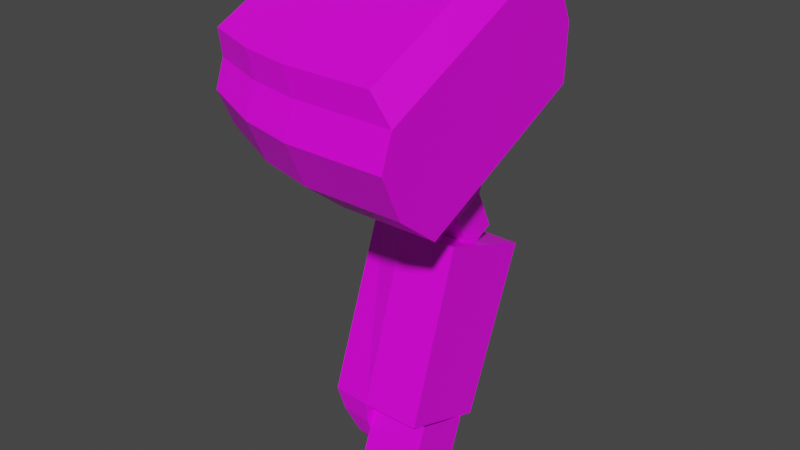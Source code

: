 # Source: mech_armr08.blend  (saved by Blender 3.3.6; exported with 4.5.12 LTS)
import bpy
from mathutils import Matrix  # noqa: F401  (used for matrix-valued properties, if any)

bpy.ops.wm.read_factory_settings(use_empty=True)
scene = bpy.context.scene
scene.name = 'Scene'

# ---- collections
col_armr08 = bpy.data.collections.new('armr08'); scene.collection.children.link(col_armr08)

# ---- images (referenced by path relative to the original .blend; pixels are not part of the script)
import os
ASSET_DIR = os.environ.get("B2B_ASSET_DIR", "")  # directory of the original .blend (textures are referenced by path, not embedded)
HERE = os.path.dirname(os.path.abspath(__file__))  # packed textures are extracted next to this script under _unpacked/

def load_image(name, relpath, width, height, colorspace="sRGB"):
    """Load a texture the original file referenced (path relative to the .blend, or extracted next to this script)."""
    p = next((c for c in (os.path.join(HERE, relpath), os.path.join(ASSET_DIR, relpath)) if relpath and os.path.exists(c)), "")
    if p:
        img = bpy.data.images.load(p, check_existing=True)
        img.name = name
    else:  # same state as the original file: an image datablock whose file is absent (Cycles renders it pink)
        img = bpy.data.images.new(name, width, height)
        img.source = "FILE"
        img.filepath = "//" + (relpath or name)
    img.colorspace_settings.name = colorspace
    return img
img_tex_armr08_png = load_image('tex_armr08.png', 'tex_armr08.png', 1024, 1024, 'sRGB')

# ---- materials (node trees are filled in below, after node groups)
mat_mat_armr = bpy.data.materials.new('mat_armr')
mat_mat_armr.alpha_threshold = 0.0
mat_mat_armr.use_backface_culling = True
mat_mat_armr.use_transparent_shadow = False
mat_mat_armr.line_color = (0.0, 0.0, 0.0, 1.0)
mat_mat_team = bpy.data.materials.new('mat_team')
mat_mat_team.use_backface_culling = True
mat_mat_team.use_transparent_shadow = False

# ---- material node trees
mat_mat_armr.use_nodes = True; mat_mat_armr.node_tree.nodes.clear()
_N = mat_mat_armr.node_tree.nodes; _L = mat_mat_armr.node_tree.links
n0 = _N.new('ShaderNodeOutputMaterial'); n0.name = 'Material Output'; n0.location = (300, 300)
n1 = _N.new('ShaderNodeBsdfPrincipled'); n1.name = 'Principled BSDF'; n1.location = (10, 300)
n1.distribution = 'GGX'
n1.subsurface_method = 'BURLEY'
n1.inputs[2].default_value = 0.4
n1.inputs[3].default_value = 1.45
n1.inputs[27].default_value = (0.0, 0.0, 0.0, 1.0)
n1.inputs[28].default_value = 1.0
n2 = _N.new('ShaderNodeTexImage'); n2.name = 'Image Texture.001'; n2.location = (-254, 300)
n2.image = img_tex_armr08_png
n2.interpolation = 'Closest'
_L.new(n1.outputs[0], n0.inputs[0])
_L.new(n2.outputs[0], n1.inputs[0])
n0.is_active_output = True
mat_mat_team.use_nodes = True; mat_mat_team.node_tree.nodes.clear()
_N = mat_mat_team.node_tree.nodes; _L = mat_mat_team.node_tree.links
n0 = _N.new('ShaderNodeBsdfPrincipled'); n0.name = 'Principled BSDF'; n0.location = (10, 300)
n0.distribution = 'GGX'
n0.subsurface_method = 'BURLEY'
n0.inputs[0].default_value = (0.8, 0.004458, 0.0, 1.0)
n0.inputs[3].default_value = 1.45
n0.inputs[27].default_value = (0.0, 0.0, 0.0, 1.0)
n0.inputs[28].default_value = 1.0
n1 = _N.new('ShaderNodeOutputMaterial'); n1.name = 'Material Output'; n1.location = (300, 300)
_L.new(n0.outputs[0], n1.inputs[0])
n1.is_active_output = True

# ---- world
world_world = bpy.data.worlds.new('World'); scene.world = world_world
world_world.use_nodes = True; world_world.node_tree.nodes.clear()
_N = world_world.node_tree.nodes; _L = world_world.node_tree.links
n0 = _N.new('ShaderNodeOutputWorld'); n0.name = 'World Output'; n0.location = (300, 300)
n1 = _N.new('ShaderNodeBackground'); n1.name = 'Background'; n1.location = (10, 300)
n1.inputs[0].default_value = (0.05088, 0.05088, 0.05088, 1.0)
_L.new(n1.outputs[0], n0.inputs[0])
n0.is_active_output = True
world_world.color = (0.05088, 0.05088, 0.05088)
world_world.use_sun_shadow = False
world_world.sun_shadow_jitter_overblur = 0.0

# ---- meshes
me_arm = bpy.data.meshes.new('arm')
me_arm.from_pydata([(-0.1053, -0.06661, -0.6404), (-0.2253, 0.3005, -0.2632), (-0.3101, 0.1033, -0.7022), (-0.3101, 0.2675, -0.2512), (-0.3453, 0.02361, -0.6732), (-0.3453, 0.1878, -0.2222), (-0.3101, -0.05613, -0.6442), (-0.3101, 0.108, -0.1932), (-0.1053, 0.1138, -0.7061), (-0.2253, 0.075, -0.1811), (-0.2253, 0.04524, -0.298), (-0.2253, -0.06661, -0.6404), (-0.2253, 0.1138, -0.7061), (-0.2253, 0.2482, -0.3719), (-0.1053, 0.04524, -0.298), (-0.1053, 0.2482, -0.3719), (-0.2931, 0.07371, -0.734), (-0.3213, 0.009925, -0.7108), (-0.2931, -0.05386, -0.6876), (-0.2253, 0.08209, -0.7371), (-0.2253, -0.06224, -0.6845), (-0.266, 0.03452, -0.7623), (-0.2829, -0.003756, -0.7484), (-0.266, -0.04203, -0.7345), (-0.2253, 0.03954, -0.7642), (-0.2253, -0.04706, -0.7326), (-0.2416, 0.004713, -0.7728), (-0.2483, -0.0106, -0.7672), (-0.2416, -0.02591, -0.7616), (-0.2253, 0.006724, -0.7735), (-0.2253, -0.02792, -0.7609), (-0.01027, -0.2639, -0.02173), (-0.01027, -0.2217, -0.1124), (-0.01027, 0.1892, 0.1896), (-0.01027, 0.2315, 0.09895), (-0.01027, -0.1341, -0.1819), (-0.06027, -0.02231, -0.1849), (-0.06027, 0.1589, -0.1004), (-0.01027, 0.2284, -0.01281), (-0.01027, 0.1228, 0.2138), (-0.01027, -0.2397, 0.04472), (-0.2103, -0.2639, -0.02173), (-0.2103, -0.2217, -0.1124), (-0.2103, 0.1892, 0.1896), (-0.2103, 0.2315, 0.09895), (-0.2103, -0.1341, -0.1819), (-0.2103, -0.02231, -0.1849), (-0.2103, 0.1589, -0.1004), (-0.2103, 0.2284, -0.01281), (-0.2103, 0.1228, 0.2138), (-0.2103, -0.2397, 0.04472), (-0.3103, -0.2519, -0.01287), (-0.3103, -0.2121, -0.09818), (-0.3103, 0.1747, 0.186), (-0.3103, 0.2145, 0.1007), (-0.3103, -0.1296, -0.1636), (-0.3103, -0.02444, -0.1665), (-0.3103, 0.1462, -0.08691), (-0.3103, 0.2116, -0.004474), (-0.3103, 0.1122, 0.2088), (-0.3103, -0.2291, 0.04968), (-0.4103, -0.2228, 0.008465), (-0.4103, -0.189, -0.06404), (-0.4103, 0.1397, 0.1775), (-0.4103, 0.1735, 0.105), (-0.4103, -0.119, -0.1196), (-0.4103, -0.02954, -0.1221), (-0.4103, 0.1155, -0.05446), (-0.4103, 0.1711, 0.0156), (-0.4103, 0.08654, 0.1969), (-0.4103, -0.2035, 0.06162), (-0.05027, 0.08354, 0.2506), (-0.05027, -0.2427, 0.09849), (-0.2303, 0.08354, 0.2506), (-0.2303, -0.2427, 0.09849), (-0.3203, 0.07396, 0.2462), (-0.3203, -0.2332, 0.103), (-0.4103, 0.05091, 0.2354), (-0.4103, -0.2101, 0.1137), (-0.1028, 0.03753, -0.8033), (-0.1028, -0.07735, -0.7615), (-0.225, 0.03753, -0.8033), (-0.225, -0.07735, -0.7615), (-0.09111, 0.001707, -0.1758), (-0.09111, 0.1336, -0.1143), (-0.2367, 0.001707, -0.1758), (-0.2367, 0.1336, -0.1143), (-0.1275, 0.08389, -0.266), (-0.1275, 0.1498, -0.2352), (-0.2003, 0.08389, -0.266), (-0.2003, 0.1498, -0.2352), (-0.2003, 0.1868, -0.3144), (-0.2003, 0.1208, -0.3451), (-0.1275, 0.1868, -0.3144), (-0.1275, 0.1208, -0.3451), (-0.09111, -0.08987, 0.02056), (-0.09111, 0.04203, 0.08207), (-0.2367, -0.08987, 0.02056), (-0.2367, 0.04203, 0.08207), (-0.1028, 0.07735, -0.6939), (-0.1028, -0.03753, -0.6521), (-0.225, 0.07735, -0.6939), (-0.225, -0.03753, -0.6521)], [], [(12, 2, 3, 1, 13), (2, 4, 5, 3), (4, 6, 7, 5), (6, 11, 10, 9, 7), (10, 14, 15, 13), (3, 5, 7, 9, 1), (13, 1, 9, 10), (12, 19, 16, 2), (8, 15, 14, 0), (13, 15, 8, 12), (12, 8, 0, 11), (11, 0, 14, 10), (19, 24, 21, 16), (4, 17, 18, 6), (11, 20, 19, 12), (6, 18, 20, 11), (2, 16, 17, 4), (23, 28, 30, 25), (17, 22, 23, 18), (18, 23, 25, 20), (20, 25, 24, 19), (16, 21, 22, 17), (26, 29, 30, 28, 27), (25, 30, 29, 24), (21, 26, 27, 22), (24, 29, 26, 21), (22, 27, 28, 23), (40, 39, 71, 72), (38, 48, 44, 34), (50, 74, 76, 60), (36, 46, 47, 37), (34, 44, 43, 33), (40, 50, 41, 31), (37, 47, 48, 38), (32, 42, 45, 35), (31, 41, 42, 32), (33, 43, 49, 39), (35, 45, 46, 36), (35, 36, 37, 38), (56, 66, 67, 57), (46, 56, 57, 47), (44, 54, 53, 43), (50, 60, 51, 41), (47, 57, 58, 48), (42, 52, 55, 45), (41, 51, 52, 42), (43, 53, 59, 49), (45, 55, 56, 46), (48, 58, 54, 44), (70, 69, 63, 64, 68, 67, 66, 65, 62, 61), (54, 64, 63, 53), (60, 70, 61, 51), (57, 67, 68, 58), (52, 62, 65, 55), (51, 61, 62, 52), (53, 63, 69, 59), (55, 65, 66, 56), (58, 68, 64, 54), (40, 72, 74, 50), (71, 73, 74, 72), (73, 75, 76, 74), (75, 77, 78, 76), (69, 77, 75, 59), (49, 73, 71, 39), (60, 76, 78, 70), (59, 75, 73, 49), (70, 78, 77, 69), (40, 31, 32, 35, 38, 34, 33, 39), (80, 82, 81, 79), (102, 82, 80, 100), (101, 81, 82, 102), (99, 79, 81, 101), (100, 80, 79, 99), (83, 95, 97, 85), (86, 90, 89, 85), (86, 85, 97, 98), (86, 98, 96, 84), (83, 87, 88, 84), (85, 89, 87, 83), (84, 88, 90, 86), (88, 93, 91, 90), (89, 92, 94, 87), (90, 91, 92, 89), (87, 94, 93, 88), (84, 96, 95, 83)])
me_arm.polygons.foreach_set('material_index', [0, 0, 0, 0, 0, 0, 0, 0, 0, 0, 0, 0, 0, 0, 0, 0, 0, 0, 0, 0, 0, 0, 0, 0, 0, 0, 0, 0, 0, 0, 0, 0, 0, 0, 0, 0, 0, 0, 0, 0, 0, 0, 0, 0, 0, 0, 0, 0, 0, 1, 0, 0, 0, 0, 0, 0, 0, 0, 0, 0, 0, 0, 0, 0, 0, 0, 1, 0, 0, 0, 0, 0, 0, 0, 0, 0, 0, 0, 0, 0, 0, 0, 0, 0, 0])
_uv = me_arm.uv_layers.new(name='UVMap')
_uv.uv.foreach_set('vector', [0.3635, 0.2971, 0.3636, 0.246, 0.6503, 0.246, 0.6506, 0.3009, 0.5786, 0.2985, 0.3636, 0.246, 0.3636, 0.1912, 0.6503, 0.1912, 0.6503, 0.246, 0.3636, 0.1912, 0.3636, 0.1363, 0.6503, 0.1363, 0.6503, 0.1912, 0.3636, 0.1363, 0.3635, 0.08523, 0.5786, 0.08381, 0.6506, 0.08149, 0.6503, 0.1363, 0.2819, 0.7665, 0.3536, 0.7665, 0.3536, 0.8955, 0.2819, 0.8955, 0.6855, 0.8888, 0.6645, 0.8381, 0.6855, 0.7875, 0.7361, 0.7665, 0.7361, 0.9098, 0.8078, 0.9026, 0.7361, 0.9098, 0.7361, 0.7665, 0.8078, 0.7736, 0.3635, 0.2971, 0.3371, 0.2956, 0.3372, 0.2547, 0.3636, 0.246, 0.5685, 0.8883, 0.3536, 0.8955, 0.3536, 0.7665, 0.5685, 0.7736, 0.5786, 0.2985, 0.5781, 0.3702, 0.3631, 0.3688, 0.3635, 0.2971, 0.6402, 0.8883, 0.5685, 0.8883, 0.5685, 0.7736, 0.6402, 0.7736, 0.3635, 0.08523, 0.3631, 0.01357, 0.5781, 0.01216, 0.5786, 0.08381, 0.3371, 0.2956, 0.3071, 0.2931, 0.3071, 0.2686, 0.3372, 0.2547, 0.3636, 0.1912, 0.3363, 0.1857, 0.3363, 0.1418, 0.3636, 0.1363, 0.2525, 0.7753, 0.2286, 0.7638, 0.2286, 0.6721, 0.2525, 0.6606, 0.3636, 0.1363, 0.3372, 0.1277, 0.3371, 0.08678, 0.3635, 0.08523, 0.3636, 0.246, 0.3363, 0.2405, 0.3363, 0.1967, 0.3636, 0.1912, 0.3071, 0.1138, 0.2868, 0.1012, 0.2868, 0.09143, 0.3071, 0.08924, 0.3363, 0.1857, 0.3044, 0.1769, 0.3044, 0.1506, 0.3363, 0.1418, 0.3372, 0.1277, 0.3071, 0.1138, 0.3071, 0.08924, 0.3371, 0.08678, 0.2286, 0.7638, 0.2047, 0.7455, 0.2047, 0.6904, 0.2286, 0.6721, 0.3363, 0.2405, 0.3044, 0.2318, 0.3044, 0.2054, 0.3363, 0.1967, 0.183, 0.7082, 0.1928, 0.7069, 0.1928, 0.7289, 0.183, 0.7277, 0.179, 0.7179, 0.2047, 0.7455, 0.1928, 0.7289, 0.1928, 0.7069, 0.2047, 0.6904, 0.3044, 0.2318, 0.2819, 0.2239, 0.2819, 0.2133, 0.3044, 0.2054, 0.3071, 0.2931, 0.2868, 0.2909, 0.2868, 0.2811, 0.3071, 0.2686, 0.3044, 0.1769, 0.2819, 0.169, 0.2819, 0.1585, 0.3044, 0.1506, 0.7521, 0.6632, 0.7521, 0.4244, 0.7904, 0.4363, 0.7904, 0.6513, 0.2576, 0.1977, 0.1382, 0.1977, 0.1382, 0.131, 0.2576, 0.131, 0.7943, 0.2914, 0.8063, 0.2593, 0.8603, 0.2571, 0.8544, 0.289, 0.2277, 0.3839, 0.1382, 0.3839, 0.1382, 0.2645, 0.2277, 0.2645, 0.2576, 0.131, 0.1382, 0.131, 0.1382, 0.07127, 0.2576, 0.07127, 0.2576, 0.6194, 0.1382, 0.6194, 0.1382, 0.5772, 0.2576, 0.5772, 0.2277, 0.2645, 0.1382, 0.2645, 0.1382, 0.1977, 0.2576, 0.1977, 0.2576, 0.5175, 0.1382, 0.5175, 0.1382, 0.4507, 0.2576, 0.4507, 0.2576, 0.5772, 0.1382, 0.5772, 0.1382, 0.5175, 0.2576, 0.5175, 0.2576, 0.07127, 0.1382, 0.07127, 0.1382, 0.02905, 0.2576, 0.02905, 0.2576, 0.4507, 0.1382, 0.4507, 0.1382, 0.3839, 0.2277, 0.3839, 0.6028, 0.6632, 0.5606, 0.6035, 0.5606, 0.4841, 0.6028, 0.4244, 0.07753, 0.3804, 0.01267, 0.372, 0.01267, 0.2765, 0.07753, 0.268, 0.1382, 0.3839, 0.07753, 0.3804, 0.07753, 0.268, 0.1382, 0.2645, 0.1382, 0.131, 0.07781, 0.1257, 0.07781, 0.06952, 0.1382, 0.07127, 0.1382, 0.6194, 0.07825, 0.6244, 0.07825, 0.5846, 0.1382, 0.5772, 0.1382, 0.2645, 0.07745, 0.2629, 0.07745, 0.2001, 0.1382, 0.1977, 0.1382, 0.5175, 0.07759, 0.5183, 0.07759, 0.4554, 0.1382, 0.4507, 0.1382, 0.5772, 0.07781, 0.5789, 0.07781, 0.5227, 0.1382, 0.5175, 0.1382, 0.07127, 0.07825, 0.06383, 0.07825, 0.02409, 0.1382, 0.02905, 0.1382, 0.4507, 0.07745, 0.4484, 0.07745, 0.3855, 0.1382, 0.3839, 0.1382, 0.1977, 0.07759, 0.193, 0.07759, 0.1302, 0.1382, 0.131, 0.958, 0.4184, 0.958, 0.6095, 0.9341, 0.6334, 0.8863, 0.6334, 0.8386, 0.6095, 0.8147, 0.5617, 0.8147, 0.4662, 0.8386, 0.4184, 0.8863, 0.3945, 0.9341, 0.3945, 0.07781, 0.1257, 0.01448, 0.1131, 0.01448, 0.0653, 0.07781, 0.06952, 0.07825, 0.6244, 0.01735, 0.6363, 0.01735, 0.6025, 0.07825, 0.5846, 0.07745, 0.2629, 0.01216, 0.2592, 0.01216, 0.2058, 0.07745, 0.2001, 0.07759, 0.5183, 0.01303, 0.5201, 0.01303, 0.4667, 0.07759, 0.4554, 0.07781, 0.5789, 0.01448, 0.5832, 0.01448, 0.5354, 0.07781, 0.5227, 0.07825, 0.06383, 0.01735, 0.04594, 0.01735, 0.01216, 0.07825, 0.02409, 0.07745, 0.4484, 0.01216, 0.4427, 0.01216, 0.3893, 0.07745, 0.3855, 0.07759, 0.193, 0.01303, 0.1817, 0.01303, 0.1283, 0.07759, 0.1302, 0.6749, 0.2914, 0.6988, 0.2593, 0.8063, 0.2593, 0.7943, 0.2914, 0.6988, 0.04431, 0.8063, 0.04431, 0.8063, 0.2593, 0.6988, 0.2593, 0.8063, 0.04431, 0.86, 0.05062, 0.86, 0.253, 0.8063, 0.2593, 0.86, 0.05062, 0.9137, 0.06581, 0.9137, 0.2378, 0.86, 0.253, 0.9162, 0.02025, 0.9159, 0.0516, 0.8603, 0.04654, 0.8544, 0.01463, 0.7943, 0.01216, 0.8063, 0.04431, 0.6988, 0.04431, 0.6749, 0.01216, 0.8544, 0.289, 0.8603, 0.2571, 0.9159, 0.252, 0.9162, 0.2833, 0.8544, 0.01463, 0.8603, 0.04654, 0.8063, 0.04431, 0.7943, 0.01216, 0.958, 0.4184, 0.9878, 0.428, 0.9878, 0.5999, 0.958, 0.6095, 0.7521, 0.6632, 0.7223, 0.6931, 0.6626, 0.6931, 0.6028, 0.6632, 0.6028, 0.4244, 0.6626, 0.3945, 0.7223, 0.3945, 0.7521, 0.4244, 0.01216, 0.7336, 0.01216, 0.6606, 0.08516, 0.6606, 0.08516, 0.7336, 0.1547, 0.8796, 0.08516, 0.8796, 0.08516, 0.8066, 0.1547, 0.8066, 0.1547, 0.9526, 0.08516, 0.9526, 0.08516, 0.8796, 0.1547, 0.8796, 0.1547, 0.7336, 0.08516, 0.7336, 0.08516, 0.6606, 0.1547, 0.6606, 0.1547, 0.8066, 0.08516, 0.8066, 0.08516, 0.7336, 0.1547, 0.7336, 0.4113, 0.6552, 0.2819, 0.6552, 0.2819, 0.5683, 0.4113, 0.5683, 0.4113, 0.4814, 0.4842, 0.5032, 0.4842, 0.5466, 0.4113, 0.5683, 0.4113, 0.4814, 0.4113, 0.5683, 0.2819, 0.5683, 0.2819, 0.4814, 0.4113, 0.4814, 0.2819, 0.4814, 0.2819, 0.3945, 0.4113, 0.3945, 0.4113, 0.6552, 0.4842, 0.677, 0.4842, 0.7204, 0.4113, 0.7422, 0.4113, 0.5683, 0.4842, 0.5901, 0.4842, 0.6335, 0.4113, 0.6552, 0.4113, 0.3945, 0.4842, 0.4162, 0.4842, 0.4597, 0.4113, 0.4814, 0.4842, 0.4162, 0.5363, 0.4162, 0.5363, 0.4597, 0.4842, 0.4597, 0.4842, 0.5901, 0.5363, 0.5901, 0.5363, 0.6335, 0.4842, 0.6335, 0.4842, 0.5032, 0.5363, 0.5032, 0.5363, 0.5466, 0.4842, 0.5466, 0.4842, 0.677, 0.5363, 0.677, 0.5363, 0.7204, 0.4842, 0.7204, 0.4113, 0.7422, 0.2819, 0.7422, 0.2819, 0.6552, 0.4113, 0.6552])
me_arm.materials.append(mat_mat_armr)
me_arm.materials.append(mat_mat_team)
me_arm.use_remesh_fix_poles = True
me_arm.use_remesh_preserve_attributes = False
me_arm.use_mirror_vertex_groups = False
me_arm.use_paint_bone_selection = False
me_arm.use_paint_mask = True
me_arm.update()
arm_armature = bpy.data.armatures.new('Armature')  # bones are not reproduced

# ---- objects
ob_arm = bpy.data.objects.new('arm', me_arm)
ob_armature = bpy.data.objects.new('Armature', arm_armature)

# ---- transforms, parenting, visibility, modifiers, constraints
ob_arm.parent = ob_armature
ob_arm.location = (0.0, 0.0, 0.0)
ob_arm.lineart.crease_threshold = 0.0
_vg = ob_arm.vertex_groups.new(name='lower')
_vg.add([0, 1, 2, 3, 4, 5, 6, 7, 8, 9, 10, 11, 12, 13, 14, 15, 16, 17, 18, 19, 20, 21, 22, 23, 24, 25, 26, 27, 28, 29, 30, 79, 80, 81, 82, 99, 100, 101, 102], 1.0, 'REPLACE')
_vg = ob_arm.vertex_groups.new(name='shoulder')
_vg.add([31, 32, 33, 34, 35, 36, 37, 38, 39, 40, 41, 42, 43, 44, 45, 46, 47, 48, 49, 50, 51, 52, 53, 54, 55, 56, 57, 58, 59, 60, 61, 62, 63, 64, 65, 66, 67, 68, 69, 70, 71, 72, 73, 74, 75, 76, 77, 78], 1.0, 'REPLACE')
_vg = ob_arm.vertex_groups.new(name='upper')
_vg.add([83, 84, 85, 86, 87, 88, 89, 90, 91, 92, 93, 94, 95, 96, 97, 98], 1.0, 'REPLACE')
_vg = ob_arm.vertex_groups.new(name='hand')
_vg = ob_arm.vertex_groups.new(name='arm_ik_pole')
_vg = ob_arm.vertex_groups.new(name='arm_ik_target')
_m = ob_arm.modifiers.new('Armature', 'ARMATURE')
_m.object = ob_armature
ob_armature.location = (0.0, 0.0, 0.0)
ob_armature.show_in_front = True
ob_armature.lineart.crease_threshold = 0.0

# ---- collection membership
col_armr08.objects.link(ob_arm)
col_armr08.objects.link(ob_armature)

# ---- scene / render settings (as saved in the file)
scene.frame_start = 1; scene.frame_end = 30; scene.frame_set(1)
scene.render.engine = 'BLENDER_EEVEE_NEXT'
scene.cycles.use_denoising = False
scene.cycles.samples = 128
scene.cycles.sampling_pattern = 'TABULATED_SOBOL'
scene.cycles.use_adaptive_sampling = False
scene.cycles.use_light_tree = False
scene.view_settings.view_transform = 'Filmic'
bpy.context.view_layer.update()

# ---- added for rendering (the .blend has no active camera and no usable light): camera, sun
cam_auto = bpy.data.cameras.new('AutoCamera')
cam_auto.lens = 50.0
cam_auto.sensor_width = 36.0
cam_auto.clip_end = 1000.0
ob_auto_camera = bpy.data.objects.new('AutoCamera', cam_auto)
scene.collection.objects.link(ob_auto_camera)
ob_auto_camera.location = (0.956178, -1.38143, 0.65681)
ob_auto_camera.rotation_euler = (1.09748, -7.21219e-08, 0.694738)
scene.camera = ob_auto_camera
light_auto_sun = bpy.data.lights.new('AutoSun', 'SUN')
light_auto_sun.energy = 3.0
light_auto_sun.angle = 0.0523599
ob_auto_sun = bpy.data.objects.new('AutoSun', light_auto_sun)
scene.collection.objects.link(ob_auto_sun)
ob_auto_sun.rotation_euler = (0.872665, 0.174533, 0.523599)
bpy.context.view_layer.update()
